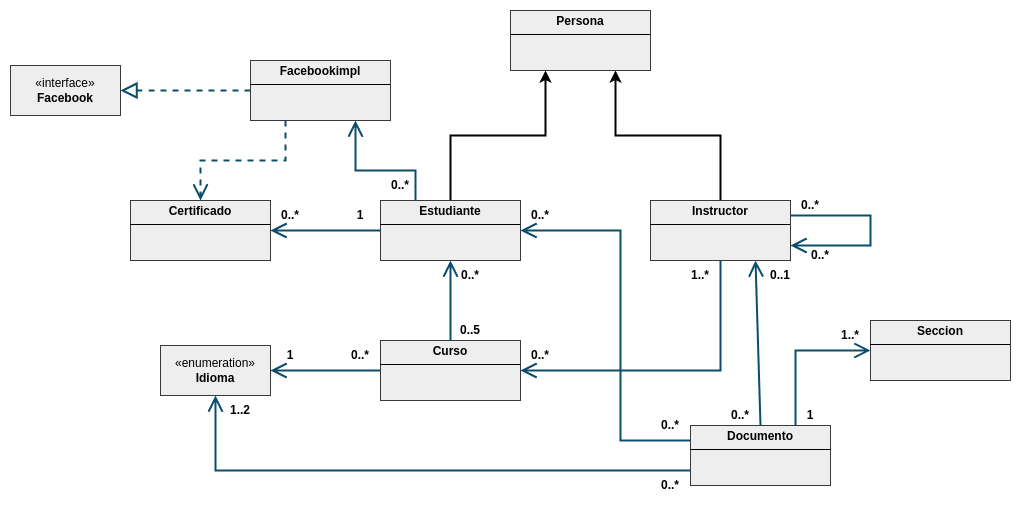

The diagram above was exported from draw.io. Its source (the exported page's mxGraphModel, read from the mxfile embedded in the PNG):
<mxGraphModel dx="2022" dy="725" grid="1" gridSize="10" guides="1" tooltips="1" connect="1" arrows="1" fold="1" page="1" pageScale="1" pageWidth="827" pageHeight="1169" math="0" shadow="0">
  <root>
    <mxCell id="WIyWlLk6GJQsqaUBKTNV-0" />
    <mxCell id="WIyWlLk6GJQsqaUBKTNV-1" parent="WIyWlLk6GJQsqaUBKTNV-0" />
    <mxCell id="yoD_MC5wIiGtLlOPjIGX-13" style="edgeStyle=orthogonalEdgeStyle;rounded=0;orthogonalLoop=1;jettySize=auto;html=1;entryX=0.25;entryY=1;entryDx=0;entryDy=0;strokeWidth=2;" edge="1" parent="WIyWlLk6GJQsqaUBKTNV-1" source="yoD_MC5wIiGtLlOPjIGX-0" target="yoD_MC5wIiGtLlOPjIGX-7">
      <mxGeometry relative="1" as="geometry" />
    </mxCell>
    <mxCell id="yoD_MC5wIiGtLlOPjIGX-0" value="&lt;p style=&quot;margin:0px;margin-top:4px;text-align:center;&quot;&gt;&lt;b&gt;Estudiante&lt;/b&gt;&lt;/p&gt;&lt;hr size=&quot;1&quot; style=&quot;border-style:solid;&quot;&gt;&lt;div style=&quot;height:2px;&quot;&gt;&lt;/div&gt;" style="verticalAlign=top;align=left;overflow=fill;html=1;whiteSpace=wrap;fillColor=#eeeeee;strokeColor=#36393d;" vertex="1" parent="WIyWlLk6GJQsqaUBKTNV-1">
      <mxGeometry x="60" y="330" width="140" height="60" as="geometry" />
    </mxCell>
    <mxCell id="yoD_MC5wIiGtLlOPjIGX-1" value="&lt;p style=&quot;margin:0px;margin-top:4px;text-align:center;&quot;&gt;&lt;b&gt;Seccion&lt;/b&gt;&lt;/p&gt;&lt;hr size=&quot;1&quot; style=&quot;border-style:solid;&quot;&gt;&lt;div style=&quot;height:2px;&quot;&gt;&lt;/div&gt;" style="verticalAlign=top;align=left;overflow=fill;html=1;whiteSpace=wrap;fillColor=#eeeeee;strokeColor=#36393d;" vertex="1" parent="WIyWlLk6GJQsqaUBKTNV-1">
      <mxGeometry x="550" y="450" width="140" height="60" as="geometry" />
    </mxCell>
    <mxCell id="yoD_MC5wIiGtLlOPjIGX-2" value="&lt;p style=&quot;margin:0px;margin-top:4px;text-align:center;&quot;&gt;&lt;b&gt;Certificado&lt;/b&gt;&lt;/p&gt;&lt;hr size=&quot;1&quot; style=&quot;border-style:solid;&quot;&gt;&lt;div style=&quot;height:2px;&quot;&gt;&lt;/div&gt;" style="verticalAlign=top;align=left;overflow=fill;html=1;whiteSpace=wrap;fillColor=#eeeeee;strokeColor=#36393d;" vertex="1" parent="WIyWlLk6GJQsqaUBKTNV-1">
      <mxGeometry x="-190" y="330" width="140" height="60" as="geometry" />
    </mxCell>
    <mxCell id="yoD_MC5wIiGtLlOPjIGX-3" value="&lt;p style=&quot;margin:0px;margin-top:4px;text-align:center;&quot;&gt;&lt;b&gt;Curso&lt;/b&gt;&lt;/p&gt;&lt;hr size=&quot;1&quot; style=&quot;border-style:solid;&quot;&gt;&lt;div style=&quot;height:2px;&quot;&gt;&lt;/div&gt;" style="verticalAlign=top;align=left;overflow=fill;html=1;whiteSpace=wrap;fillColor=#eeeeee;strokeColor=#36393d;" vertex="1" parent="WIyWlLk6GJQsqaUBKTNV-1">
      <mxGeometry x="60" y="470" width="140" height="60" as="geometry" />
    </mxCell>
    <mxCell id="yoD_MC5wIiGtLlOPjIGX-4" value="&lt;p style=&quot;margin:0px;margin-top:4px;text-align:center;&quot;&gt;&lt;b&gt;Documento&lt;/b&gt;&lt;/p&gt;&lt;hr size=&quot;1&quot; style=&quot;border-style:solid;&quot;&gt;&lt;div style=&quot;height:2px;&quot;&gt;&lt;/div&gt;" style="verticalAlign=top;align=left;overflow=fill;html=1;whiteSpace=wrap;fillColor=#eeeeee;strokeColor=#36393d;" vertex="1" parent="WIyWlLk6GJQsqaUBKTNV-1">
      <mxGeometry x="370" y="555" width="140" height="60" as="geometry" />
    </mxCell>
    <mxCell id="yoD_MC5wIiGtLlOPjIGX-5" value="&lt;p style=&quot;margin:0px;margin-top:4px;text-align:center;&quot;&gt;&lt;b&gt;Facebookimpl&lt;/b&gt;&lt;/p&gt;&lt;hr size=&quot;1&quot; style=&quot;border-style:solid;&quot;&gt;&lt;div style=&quot;height:2px;&quot;&gt;&lt;/div&gt;" style="verticalAlign=top;align=left;overflow=fill;html=1;whiteSpace=wrap;fillColor=#eeeeee;strokeColor=#36393d;" vertex="1" parent="WIyWlLk6GJQsqaUBKTNV-1">
      <mxGeometry x="-70" y="190" width="140" height="60" as="geometry" />
    </mxCell>
    <mxCell id="yoD_MC5wIiGtLlOPjIGX-14" style="edgeStyle=orthogonalEdgeStyle;rounded=0;orthogonalLoop=1;jettySize=auto;html=1;entryX=0.75;entryY=1;entryDx=0;entryDy=0;strokeWidth=2;" edge="1" parent="WIyWlLk6GJQsqaUBKTNV-1" source="yoD_MC5wIiGtLlOPjIGX-6" target="yoD_MC5wIiGtLlOPjIGX-7">
      <mxGeometry relative="1" as="geometry" />
    </mxCell>
    <mxCell id="yoD_MC5wIiGtLlOPjIGX-6" value="&lt;p style=&quot;margin:0px;margin-top:4px;text-align:center;&quot;&gt;&lt;b&gt;Instructor&lt;/b&gt;&lt;/p&gt;&lt;hr size=&quot;1&quot; style=&quot;border-style:solid;&quot;&gt;&lt;div style=&quot;height:2px;&quot;&gt;&lt;/div&gt;" style="verticalAlign=top;align=left;overflow=fill;html=1;whiteSpace=wrap;fillColor=#eeeeee;strokeColor=#36393d;" vertex="1" parent="WIyWlLk6GJQsqaUBKTNV-1">
      <mxGeometry x="330" y="330" width="140" height="60" as="geometry" />
    </mxCell>
    <mxCell id="yoD_MC5wIiGtLlOPjIGX-7" value="&lt;p style=&quot;margin:0px;margin-top:4px;text-align:center;&quot;&gt;&lt;b&gt;Persona&lt;/b&gt;&lt;/p&gt;&lt;hr size=&quot;1&quot; style=&quot;border-style:solid;&quot;&gt;&lt;div style=&quot;height:2px;&quot;&gt;&lt;/div&gt;" style="verticalAlign=top;align=left;overflow=fill;html=1;whiteSpace=wrap;fillColor=#eeeeee;strokeColor=#36393d;" vertex="1" parent="WIyWlLk6GJQsqaUBKTNV-1">
      <mxGeometry x="190" y="140" width="140" height="60" as="geometry" />
    </mxCell>
    <mxCell id="yoD_MC5wIiGtLlOPjIGX-8" value="«interface»&lt;br&gt;&lt;b&gt;Facebook&lt;/b&gt;" style="html=1;whiteSpace=wrap;fillColor=#eeeeee;strokeColor=#36393d;" vertex="1" parent="WIyWlLk6GJQsqaUBKTNV-1">
      <mxGeometry x="-310" y="195" width="110" height="50" as="geometry" />
    </mxCell>
    <mxCell id="yoD_MC5wIiGtLlOPjIGX-9" value="«enumeration»&lt;br&gt;&lt;b&gt;Idioma&lt;/b&gt;" style="html=1;whiteSpace=wrap;fillColor=#eeeeee;strokeColor=#36393d;" vertex="1" parent="WIyWlLk6GJQsqaUBKTNV-1">
      <mxGeometry x="-160" y="475" width="110" height="50" as="geometry" />
    </mxCell>
    <mxCell id="yoD_MC5wIiGtLlOPjIGX-10" value="" style="endArrow=open;endFill=1;endSize=12;html=1;rounded=0;strokeColor=#0B4D6A;exitX=0.5;exitY=0;exitDx=0;exitDy=0;entryX=0.5;entryY=1;entryDx=0;entryDy=0;strokeWidth=2;" edge="1" parent="WIyWlLk6GJQsqaUBKTNV-1" source="yoD_MC5wIiGtLlOPjIGX-3" target="yoD_MC5wIiGtLlOPjIGX-0">
      <mxGeometry width="160" relative="1" as="geometry">
        <mxPoint x="330" y="450" as="sourcePoint" />
        <mxPoint x="490" y="450" as="targetPoint" />
      </mxGeometry>
    </mxCell>
    <mxCell id="yoD_MC5wIiGtLlOPjIGX-12" value="" style="endArrow=open;endFill=1;endSize=12;html=1;rounded=0;strokeColor=#0B4D6A;exitX=0;exitY=0.5;exitDx=0;exitDy=0;entryX=1;entryY=0.5;entryDx=0;entryDy=0;strokeWidth=2;" edge="1" parent="WIyWlLk6GJQsqaUBKTNV-1" source="yoD_MC5wIiGtLlOPjIGX-3" target="yoD_MC5wIiGtLlOPjIGX-9">
      <mxGeometry width="160" relative="1" as="geometry">
        <mxPoint x="140" y="480" as="sourcePoint" />
        <mxPoint x="140" y="400" as="targetPoint" />
      </mxGeometry>
    </mxCell>
    <mxCell id="yoD_MC5wIiGtLlOPjIGX-15" value="" style="endArrow=open;endFill=1;endSize=12;html=1;rounded=0;strokeColor=#0B4D6A;exitX=0;exitY=0.5;exitDx=0;exitDy=0;entryX=1;entryY=0.5;entryDx=0;entryDy=0;strokeWidth=2;" edge="1" parent="WIyWlLk6GJQsqaUBKTNV-1" source="yoD_MC5wIiGtLlOPjIGX-0" target="yoD_MC5wIiGtLlOPjIGX-2">
      <mxGeometry width="160" relative="1" as="geometry">
        <mxPoint x="150" y="490" as="sourcePoint" />
        <mxPoint x="150" y="410" as="targetPoint" />
      </mxGeometry>
    </mxCell>
    <mxCell id="yoD_MC5wIiGtLlOPjIGX-17" value="" style="endArrow=open;endFill=1;endSize=12;html=1;rounded=0;strokeColor=#0B4D6A;exitX=1;exitY=0.25;exitDx=0;exitDy=0;strokeWidth=2;entryX=1;entryY=0.75;entryDx=0;entryDy=0;" edge="1" parent="WIyWlLk6GJQsqaUBKTNV-1" source="yoD_MC5wIiGtLlOPjIGX-6" target="yoD_MC5wIiGtLlOPjIGX-6">
      <mxGeometry width="160" relative="1" as="geometry">
        <mxPoint x="170" y="510" as="sourcePoint" />
        <mxPoint x="490" y="380" as="targetPoint" />
        <Array as="points">
          <mxPoint x="550" y="345" />
          <mxPoint x="550" y="375" />
        </Array>
      </mxGeometry>
    </mxCell>
    <mxCell id="yoD_MC5wIiGtLlOPjIGX-18" value="" style="endArrow=open;endFill=1;endSize=12;html=1;rounded=0;strokeColor=#0B4D6A;exitX=0.5;exitY=1;exitDx=0;exitDy=0;entryX=1;entryY=0.5;entryDx=0;entryDy=0;strokeWidth=2;" edge="1" parent="WIyWlLk6GJQsqaUBKTNV-1" source="yoD_MC5wIiGtLlOPjIGX-6" target="yoD_MC5wIiGtLlOPjIGX-3">
      <mxGeometry width="160" relative="1" as="geometry">
        <mxPoint x="180" y="520" as="sourcePoint" />
        <mxPoint x="180" y="440" as="targetPoint" />
        <Array as="points">
          <mxPoint x="400" y="500" />
        </Array>
      </mxGeometry>
    </mxCell>
    <mxCell id="yoD_MC5wIiGtLlOPjIGX-20" value="" style="endArrow=open;endFill=1;endSize=12;html=1;rounded=0;strokeColor=#0B4D6A;exitX=0.75;exitY=0;exitDx=0;exitDy=0;entryX=0;entryY=0.5;entryDx=0;entryDy=0;strokeWidth=2;" edge="1" parent="WIyWlLk6GJQsqaUBKTNV-1" source="yoD_MC5wIiGtLlOPjIGX-4" target="yoD_MC5wIiGtLlOPjIGX-1">
      <mxGeometry width="160" relative="1" as="geometry">
        <mxPoint x="200" y="540" as="sourcePoint" />
        <mxPoint x="200" y="460" as="targetPoint" />
        <Array as="points">
          <mxPoint x="475" y="480" />
        </Array>
      </mxGeometry>
    </mxCell>
    <mxCell id="yoD_MC5wIiGtLlOPjIGX-21" value="" style="endArrow=open;endFill=1;endSize=12;html=1;rounded=0;strokeColor=#0B4D6A;exitX=0.5;exitY=0;exitDx=0;exitDy=0;entryX=0.75;entryY=1;entryDx=0;entryDy=0;strokeWidth=2;" edge="1" parent="WIyWlLk6GJQsqaUBKTNV-1" source="yoD_MC5wIiGtLlOPjIGX-4" target="yoD_MC5wIiGtLlOPjIGX-6">
      <mxGeometry width="160" relative="1" as="geometry">
        <mxPoint x="210" y="550" as="sourcePoint" />
        <mxPoint x="210" y="470" as="targetPoint" />
      </mxGeometry>
    </mxCell>
    <mxCell id="yoD_MC5wIiGtLlOPjIGX-22" value="" style="endArrow=open;endFill=1;endSize=12;html=1;rounded=0;strokeColor=#0B4D6A;exitX=0;exitY=0.25;exitDx=0;exitDy=0;entryX=1;entryY=0.5;entryDx=0;entryDy=0;strokeWidth=2;" edge="1" parent="WIyWlLk6GJQsqaUBKTNV-1" source="yoD_MC5wIiGtLlOPjIGX-4" target="yoD_MC5wIiGtLlOPjIGX-0">
      <mxGeometry width="160" relative="1" as="geometry">
        <mxPoint x="220" y="560" as="sourcePoint" />
        <mxPoint x="220" y="480" as="targetPoint" />
        <Array as="points">
          <mxPoint x="300" y="570" />
          <mxPoint x="300" y="460" />
          <mxPoint x="300" y="360" />
        </Array>
      </mxGeometry>
    </mxCell>
    <mxCell id="yoD_MC5wIiGtLlOPjIGX-23" value="" style="endArrow=open;endFill=1;endSize=12;html=1;rounded=0;strokeColor=#0B4D6A;exitX=0;exitY=0.75;exitDx=0;exitDy=0;entryX=0.5;entryY=1;entryDx=0;entryDy=0;strokeWidth=2;" edge="1" parent="WIyWlLk6GJQsqaUBKTNV-1" source="yoD_MC5wIiGtLlOPjIGX-4" target="yoD_MC5wIiGtLlOPjIGX-9">
      <mxGeometry width="160" relative="1" as="geometry">
        <mxPoint x="230" y="570" as="sourcePoint" />
        <mxPoint x="230" y="490" as="targetPoint" />
        <Array as="points">
          <mxPoint x="-105" y="600" />
        </Array>
      </mxGeometry>
    </mxCell>
    <mxCell id="yoD_MC5wIiGtLlOPjIGX-26" value="&lt;b&gt;0..*&lt;/b&gt;" style="text;strokeColor=none;align=center;fillColor=none;html=1;verticalAlign=middle;whiteSpace=wrap;rounded=0;" vertex="1" parent="WIyWlLk6GJQsqaUBKTNV-1">
      <mxGeometry x="470" y="370" width="60" height="30" as="geometry" />
    </mxCell>
    <mxCell id="yoD_MC5wIiGtLlOPjIGX-28" value="&lt;b&gt;0..*&lt;/b&gt;" style="text;strokeColor=none;align=center;fillColor=none;html=1;verticalAlign=middle;whiteSpace=wrap;rounded=0;" vertex="1" parent="WIyWlLk6GJQsqaUBKTNV-1">
      <mxGeometry x="460" y="320" width="60" height="30" as="geometry" />
    </mxCell>
    <mxCell id="yoD_MC5wIiGtLlOPjIGX-29" value="&lt;b&gt;0..*&lt;/b&gt;" style="text;strokeColor=none;align=center;fillColor=none;html=1;verticalAlign=middle;whiteSpace=wrap;rounded=0;" vertex="1" parent="WIyWlLk6GJQsqaUBKTNV-1">
      <mxGeometry x="390" y="530" width="60" height="30" as="geometry" />
    </mxCell>
    <mxCell id="yoD_MC5wIiGtLlOPjIGX-30" value="&lt;b&gt;0..1&lt;/b&gt;" style="text;strokeColor=none;align=center;fillColor=none;html=1;verticalAlign=middle;whiteSpace=wrap;rounded=0;" vertex="1" parent="WIyWlLk6GJQsqaUBKTNV-1">
      <mxGeometry x="430" y="390" width="60" height="30" as="geometry" />
    </mxCell>
    <mxCell id="yoD_MC5wIiGtLlOPjIGX-31" value="&lt;b&gt;1..*&lt;/b&gt;" style="text;strokeColor=none;align=center;fillColor=none;html=1;verticalAlign=middle;whiteSpace=wrap;rounded=0;" vertex="1" parent="WIyWlLk6GJQsqaUBKTNV-1">
      <mxGeometry x="350" y="390" width="60" height="30" as="geometry" />
    </mxCell>
    <mxCell id="yoD_MC5wIiGtLlOPjIGX-32" value="&lt;b&gt;0..*&lt;/b&gt;" style="text;strokeColor=none;align=center;fillColor=none;html=1;verticalAlign=middle;whiteSpace=wrap;rounded=0;" vertex="1" parent="WIyWlLk6GJQsqaUBKTNV-1">
      <mxGeometry x="190" y="470" width="60" height="30" as="geometry" />
    </mxCell>
    <mxCell id="yoD_MC5wIiGtLlOPjIGX-33" value="&lt;b&gt;0..5&lt;/b&gt;" style="text;strokeColor=none;align=center;fillColor=none;html=1;verticalAlign=middle;whiteSpace=wrap;rounded=0;" vertex="1" parent="WIyWlLk6GJQsqaUBKTNV-1">
      <mxGeometry x="120" y="445" width="60" height="30" as="geometry" />
    </mxCell>
    <mxCell id="yoD_MC5wIiGtLlOPjIGX-34" value="&lt;b&gt;0..*&lt;/b&gt;" style="text;strokeColor=none;align=center;fillColor=none;html=1;verticalAlign=middle;whiteSpace=wrap;rounded=0;" vertex="1" parent="WIyWlLk6GJQsqaUBKTNV-1">
      <mxGeometry x="120" y="390" width="60" height="30" as="geometry" />
    </mxCell>
    <mxCell id="yoD_MC5wIiGtLlOPjIGX-36" value="" style="endArrow=open;endFill=1;endSize=12;html=1;rounded=0;strokeColor=#0B4D6A;exitX=0.25;exitY=0;exitDx=0;exitDy=0;entryX=0.75;entryY=1;entryDx=0;entryDy=0;strokeWidth=2;" edge="1" parent="WIyWlLk6GJQsqaUBKTNV-1" source="yoD_MC5wIiGtLlOPjIGX-0" target="yoD_MC5wIiGtLlOPjIGX-5">
      <mxGeometry width="160" relative="1" as="geometry">
        <mxPoint x="70" y="370" as="sourcePoint" />
        <mxPoint x="-40" y="370" as="targetPoint" />
        <Array as="points">
          <mxPoint x="95" y="300" />
          <mxPoint x="35" y="300" />
        </Array>
      </mxGeometry>
    </mxCell>
    <mxCell id="yoD_MC5wIiGtLlOPjIGX-37" value="" style="endArrow=block;dashed=1;endFill=0;endSize=12;html=1;rounded=0;strokeColor=#0B4D6A;exitX=0;exitY=0.5;exitDx=0;exitDy=0;entryX=1;entryY=0.5;entryDx=0;entryDy=0;strokeWidth=2;" edge="1" parent="WIyWlLk6GJQsqaUBKTNV-1" source="yoD_MC5wIiGtLlOPjIGX-5" target="yoD_MC5wIiGtLlOPjIGX-8">
      <mxGeometry width="160" relative="1" as="geometry">
        <mxPoint x="70" y="330" as="sourcePoint" />
        <mxPoint x="230" y="330" as="targetPoint" />
      </mxGeometry>
    </mxCell>
    <mxCell id="yoD_MC5wIiGtLlOPjIGX-38" value="" style="endArrow=open;endFill=1;endSize=12;html=1;rounded=0;strokeColor=#0B4D6A;exitX=0.25;exitY=1;exitDx=0;exitDy=0;entryX=0.5;entryY=0;entryDx=0;entryDy=0;strokeWidth=2;dashed=1;" edge="1" parent="WIyWlLk6GJQsqaUBKTNV-1" source="yoD_MC5wIiGtLlOPjIGX-5" target="yoD_MC5wIiGtLlOPjIGX-2">
      <mxGeometry width="160" relative="1" as="geometry">
        <mxPoint x="80" y="380" as="sourcePoint" />
        <mxPoint x="-30" y="380" as="targetPoint" />
        <Array as="points">
          <mxPoint x="-35" y="290" />
          <mxPoint x="-120" y="290" />
        </Array>
      </mxGeometry>
    </mxCell>
    <mxCell id="yoD_MC5wIiGtLlOPjIGX-39" value="&lt;b&gt;0..*&lt;/b&gt;" style="text;strokeColor=none;align=center;fillColor=none;html=1;verticalAlign=middle;whiteSpace=wrap;rounded=0;" vertex="1" parent="WIyWlLk6GJQsqaUBKTNV-1">
      <mxGeometry x="50" y="300" width="60" height="30" as="geometry" />
    </mxCell>
    <mxCell id="yoD_MC5wIiGtLlOPjIGX-40" value="&lt;b&gt;1..*&lt;/b&gt;" style="text;strokeColor=none;align=center;fillColor=none;html=1;verticalAlign=middle;whiteSpace=wrap;rounded=0;" vertex="1" parent="WIyWlLk6GJQsqaUBKTNV-1">
      <mxGeometry x="500" y="450" width="60" height="30" as="geometry" />
    </mxCell>
    <mxCell id="yoD_MC5wIiGtLlOPjIGX-41" value="&lt;b&gt;1&lt;/b&gt;" style="text;strokeColor=none;align=center;fillColor=none;html=1;verticalAlign=middle;whiteSpace=wrap;rounded=0;" vertex="1" parent="WIyWlLk6GJQsqaUBKTNV-1">
      <mxGeometry x="460" y="530" width="60" height="30" as="geometry" />
    </mxCell>
    <mxCell id="yoD_MC5wIiGtLlOPjIGX-43" value="&lt;b&gt;1&lt;/b&gt;" style="text;strokeColor=none;align=center;fillColor=none;html=1;verticalAlign=middle;whiteSpace=wrap;rounded=0;" vertex="1" parent="WIyWlLk6GJQsqaUBKTNV-1">
      <mxGeometry x="-60" y="470" width="60" height="30" as="geometry" />
    </mxCell>
    <mxCell id="yoD_MC5wIiGtLlOPjIGX-44" value="&lt;b&gt;0..*&lt;/b&gt;" style="text;strokeColor=none;align=center;fillColor=none;html=1;verticalAlign=middle;whiteSpace=wrap;rounded=0;" vertex="1" parent="WIyWlLk6GJQsqaUBKTNV-1">
      <mxGeometry x="10" y="470" width="60" height="30" as="geometry" />
    </mxCell>
    <mxCell id="yoD_MC5wIiGtLlOPjIGX-45" value="&lt;b&gt;0..*&lt;/b&gt;" style="text;strokeColor=none;align=center;fillColor=none;html=1;verticalAlign=middle;whiteSpace=wrap;rounded=0;" vertex="1" parent="WIyWlLk6GJQsqaUBKTNV-1">
      <mxGeometry x="-60" y="330" width="60" height="30" as="geometry" />
    </mxCell>
    <mxCell id="yoD_MC5wIiGtLlOPjIGX-46" value="&lt;b&gt;1&lt;/b&gt;" style="text;strokeColor=none;align=center;fillColor=none;html=1;verticalAlign=middle;whiteSpace=wrap;rounded=0;" vertex="1" parent="WIyWlLk6GJQsqaUBKTNV-1">
      <mxGeometry x="10" y="330" width="60" height="30" as="geometry" />
    </mxCell>
    <mxCell id="yoD_MC5wIiGtLlOPjIGX-47" value="&lt;b&gt;0..*&lt;/b&gt;" style="text;strokeColor=none;align=center;fillColor=none;html=1;verticalAlign=middle;whiteSpace=wrap;rounded=0;" vertex="1" parent="WIyWlLk6GJQsqaUBKTNV-1">
      <mxGeometry x="190" y="330" width="60" height="30" as="geometry" />
    </mxCell>
    <mxCell id="yoD_MC5wIiGtLlOPjIGX-48" value="&lt;b&gt;1..2&lt;/b&gt;" style="text;strokeColor=none;align=center;fillColor=none;html=1;verticalAlign=middle;whiteSpace=wrap;rounded=0;" vertex="1" parent="WIyWlLk6GJQsqaUBKTNV-1">
      <mxGeometry x="-110" y="525" width="60" height="30" as="geometry" />
    </mxCell>
    <mxCell id="yoD_MC5wIiGtLlOPjIGX-49" value="&lt;b&gt;0..*&lt;/b&gt;" style="text;strokeColor=none;align=center;fillColor=none;html=1;verticalAlign=middle;whiteSpace=wrap;rounded=0;" vertex="1" parent="WIyWlLk6GJQsqaUBKTNV-1">
      <mxGeometry x="320" y="600" width="60" height="30" as="geometry" />
    </mxCell>
    <mxCell id="yoD_MC5wIiGtLlOPjIGX-50" value="&lt;b&gt;0..*&lt;/b&gt;" style="text;strokeColor=none;align=center;fillColor=none;html=1;verticalAlign=middle;whiteSpace=wrap;rounded=0;" vertex="1" parent="WIyWlLk6GJQsqaUBKTNV-1">
      <mxGeometry x="320" y="540" width="60" height="30" as="geometry" />
    </mxCell>
  </root>
</mxGraphModel>